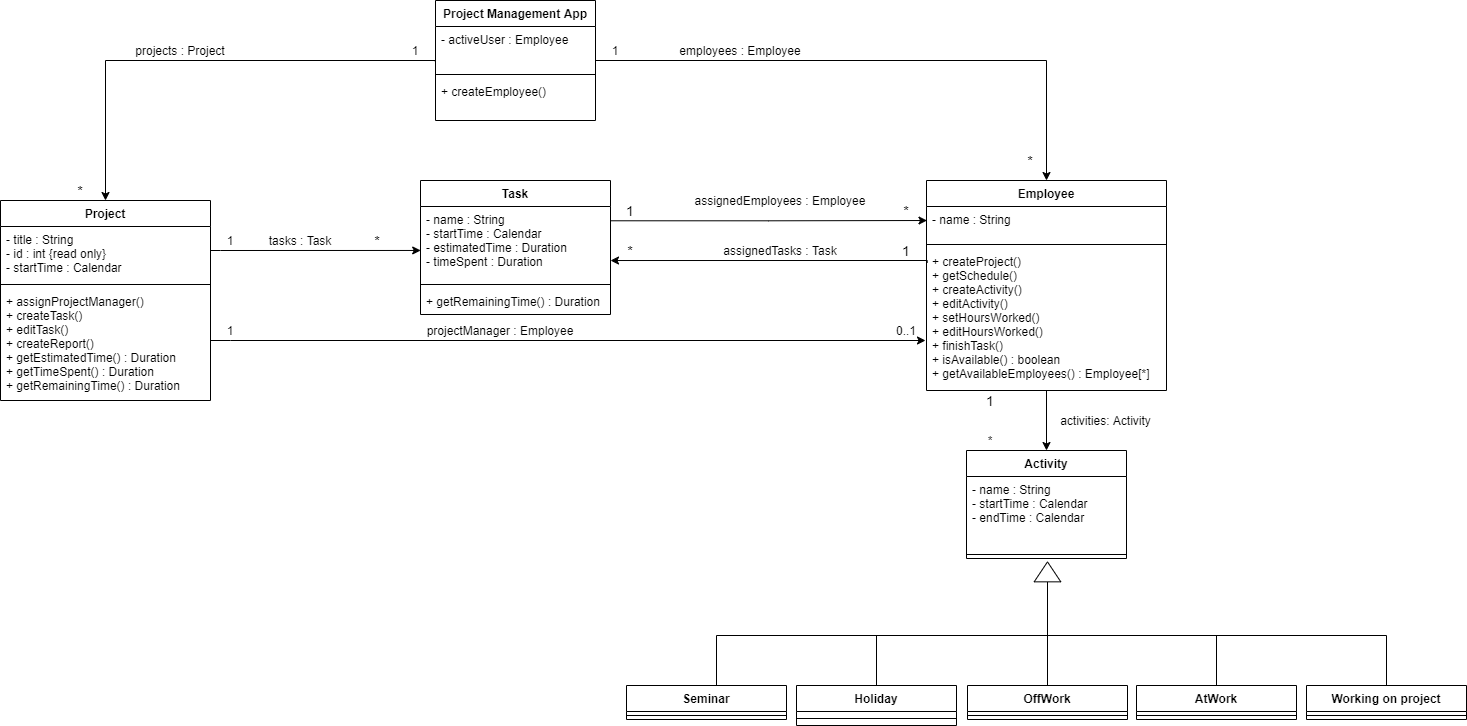

The diagram above was exported from draw.io. Its source (the exported page's mxGraphModel, read from the mxfile embedded in the PNG):
<mxGraphModel dx="1541" dy="2132" grid="1" gridSize="10" guides="1" tooltips="1" connect="1" arrows="1" fold="1" page="1" pageScale="1" pageWidth="827" pageHeight="1169" math="0" shadow="0">
  <root>
    <mxCell id="0" />
    <mxCell id="1" parent="0" />
    <mxCell id="xye77zWNS0Tj70axf8UB-51" style="edgeStyle=orthogonalEdgeStyle;rounded=0;orthogonalLoop=1;jettySize=auto;html=1;entryX=0.5;entryY=0;entryDx=0;entryDy=0;" parent="1" source="QQinSoSuHEGu0At0k3YD-1" target="xye77zWNS0Tj70axf8UB-39" edge="1">
      <mxGeometry relative="1" as="geometry">
        <mxPoint x="1200" y="-850" as="targetPoint" />
      </mxGeometry>
    </mxCell>
    <mxCell id="QQinSoSuHEGu0At0k3YD-1" value="Project Management App" style="swimlane;fontStyle=1;align=center;verticalAlign=top;childLayout=stackLayout;horizontal=1;startSize=26;horizontalStack=0;resizeParent=1;resizeParentMax=0;resizeLast=0;collapsible=1;marginBottom=0;" parent="1" vertex="1">
      <mxGeometry x="865" y="-900" width="160" height="120" as="geometry">
        <mxRectangle x="920" y="24" width="90" height="26" as="alternateBounds" />
      </mxGeometry>
    </mxCell>
    <mxCell id="QQinSoSuHEGu0At0k3YD-2" value="- activeUser : Employee" style="text;strokeColor=none;fillColor=none;align=left;verticalAlign=top;spacingLeft=4;spacingRight=4;overflow=hidden;rotatable=0;points=[[0,0.5],[1,0.5]];portConstraint=eastwest;" parent="QQinSoSuHEGu0At0k3YD-1" vertex="1">
      <mxGeometry y="26" width="160" height="44" as="geometry" />
    </mxCell>
    <mxCell id="QQinSoSuHEGu0At0k3YD-3" value="" style="line;strokeWidth=1;fillColor=none;align=left;verticalAlign=middle;spacingTop=-1;spacingLeft=3;spacingRight=3;rotatable=0;labelPosition=right;points=[];portConstraint=eastwest;" parent="QQinSoSuHEGu0At0k3YD-1" vertex="1">
      <mxGeometry y="70" width="160" height="8" as="geometry" />
    </mxCell>
    <mxCell id="QQinSoSuHEGu0At0k3YD-4" value="+ createEmployee()" style="text;strokeColor=none;fillColor=none;align=left;verticalAlign=top;spacingLeft=4;spacingRight=4;overflow=hidden;rotatable=0;points=[[0,0.5],[1,0.5]];portConstraint=eastwest;" parent="QQinSoSuHEGu0At0k3YD-1" vertex="1">
      <mxGeometry y="78" width="160" height="42" as="geometry" />
    </mxCell>
    <mxCell id="QQinSoSuHEGu0At0k3YD-5" value="Project" style="swimlane;fontStyle=1;align=center;verticalAlign=top;childLayout=stackLayout;horizontal=1;startSize=26;horizontalStack=0;resizeParent=1;resizeParentMax=0;resizeLast=0;collapsible=1;marginBottom=0;" parent="1" vertex="1">
      <mxGeometry x="430" y="-700" width="210" height="200" as="geometry" />
    </mxCell>
    <mxCell id="QQinSoSuHEGu0At0k3YD-6" value="- title : String&#10;- id : int {read only}&#10;- startTime : Calendar" style="text;strokeColor=none;fillColor=none;align=left;verticalAlign=top;spacingLeft=4;spacingRight=4;overflow=hidden;rotatable=0;points=[[0,0.5],[1,0.5]];portConstraint=eastwest;" parent="QQinSoSuHEGu0At0k3YD-5" vertex="1">
      <mxGeometry y="26" width="210" height="54" as="geometry" />
    </mxCell>
    <mxCell id="QQinSoSuHEGu0At0k3YD-7" value="" style="line;strokeWidth=1;fillColor=none;align=left;verticalAlign=middle;spacingTop=-1;spacingLeft=3;spacingRight=3;rotatable=0;labelPosition=right;points=[];portConstraint=eastwest;" parent="QQinSoSuHEGu0At0k3YD-5" vertex="1">
      <mxGeometry y="80" width="210" height="8" as="geometry" />
    </mxCell>
    <mxCell id="QQinSoSuHEGu0At0k3YD-8" value="+ assignProjectManager()&#10;+ createTask()&#10;+ editTask()&#10;+ createReport()&#10;+ getEstimatedTime() : Duration&#10;+ getTimeSpent() : Duration&#10;+ getRemainingTime() : Duration" style="text;strokeColor=none;fillColor=none;align=left;verticalAlign=top;spacingLeft=4;spacingRight=4;overflow=hidden;rotatable=0;points=[[0,0.5],[1,0.5]];portConstraint=eastwest;" parent="QQinSoSuHEGu0At0k3YD-5" vertex="1">
      <mxGeometry y="88" width="210" height="112" as="geometry" />
    </mxCell>
    <mxCell id="QQinSoSuHEGu0At0k3YD-13" value="Activity" style="swimlane;fontStyle=1;align=center;verticalAlign=top;childLayout=stackLayout;horizontal=1;startSize=26;horizontalStack=0;resizeParent=1;resizeParentMax=0;resizeLast=0;collapsible=1;marginBottom=0;" parent="1" vertex="1">
      <mxGeometry x="1396" y="-450" width="160" height="108" as="geometry" />
    </mxCell>
    <mxCell id="QQinSoSuHEGu0At0k3YD-14" value="- name : String&#10;- startTime : Calendar&#10;- endTime : Calendar&#10;" style="text;strokeColor=none;fillColor=none;align=left;verticalAlign=top;spacingLeft=4;spacingRight=4;overflow=hidden;rotatable=0;points=[[0,0.5],[1,0.5]];portConstraint=eastwest;" parent="QQinSoSuHEGu0At0k3YD-13" vertex="1">
      <mxGeometry y="26" width="160" height="74" as="geometry" />
    </mxCell>
    <mxCell id="QQinSoSuHEGu0At0k3YD-15" value="" style="line;strokeWidth=1;fillColor=none;align=left;verticalAlign=middle;spacingTop=-1;spacingLeft=3;spacingRight=3;rotatable=0;labelPosition=right;points=[];portConstraint=eastwest;" parent="QQinSoSuHEGu0At0k3YD-13" vertex="1">
      <mxGeometry y="100" width="160" height="8" as="geometry" />
    </mxCell>
    <mxCell id="xye77zWNS0Tj70axf8UB-59" style="edgeStyle=orthogonalEdgeStyle;rounded=0;orthogonalLoop=1;jettySize=auto;html=1;exitX=1;exitY=0.193;exitDx=0;exitDy=0;exitPerimeter=0;entryX=0.002;entryY=0.412;entryDx=0;entryDy=0;entryPerimeter=0;" parent="1" source="KibUc5OPIjlSbatLdgSs-9" target="xye77zWNS0Tj70axf8UB-40" edge="1">
      <mxGeometry relative="1" as="geometry">
        <Array as="points" />
        <mxPoint x="1026.6" y="-679.6800000000001" as="sourcePoint" />
      </mxGeometry>
    </mxCell>
    <mxCell id="xye77zWNS0Tj70axf8UB-2" value="OffWork" style="swimlane;fontStyle=1;align=center;verticalAlign=top;childLayout=stackLayout;horizontal=1;startSize=26;horizontalStack=0;resizeParent=1;resizeParentMax=0;resizeLast=0;collapsible=1;marginBottom=0;" parent="1" vertex="1">
      <mxGeometry x="1397" y="-215" width="160" height="34" as="geometry" />
    </mxCell>
    <mxCell id="xye77zWNS0Tj70axf8UB-4" value="" style="line;strokeWidth=1;fillColor=none;align=left;verticalAlign=middle;spacingTop=-1;spacingLeft=3;spacingRight=3;rotatable=0;labelPosition=right;points=[];portConstraint=eastwest;" parent="xye77zWNS0Tj70axf8UB-2" vertex="1">
      <mxGeometry y="26" width="160" height="8" as="geometry" />
    </mxCell>
    <mxCell id="xye77zWNS0Tj70axf8UB-9" value="" style="endArrow=none;html=1;entryX=0.5;entryY=0;entryDx=0;entryDy=0;exitX=0;exitY=0.5;exitDx=0;exitDy=0;" parent="1" source="AMtBbdAEOM9LbvXhgEqw-5" target="xye77zWNS0Tj70axf8UB-2" edge="1">
      <mxGeometry width="50" height="50" relative="1" as="geometry">
        <mxPoint x="1477" y="-265" as="sourcePoint" />
        <mxPoint x="1496" y="-205" as="targetPoint" />
      </mxGeometry>
    </mxCell>
    <mxCell id="xye77zWNS0Tj70axf8UB-14" value="AtWork" style="swimlane;fontStyle=1;align=center;verticalAlign=top;childLayout=stackLayout;horizontal=1;startSize=26;horizontalStack=0;resizeParent=1;resizeParentMax=0;resizeLast=0;collapsible=1;marginBottom=0;" parent="1" vertex="1">
      <mxGeometry x="1566" y="-215" width="160" height="34" as="geometry" />
    </mxCell>
    <mxCell id="xye77zWNS0Tj70axf8UB-16" value="" style="line;strokeWidth=1;fillColor=none;align=left;verticalAlign=middle;spacingTop=-1;spacingLeft=3;spacingRight=3;rotatable=0;labelPosition=right;points=[];portConstraint=eastwest;" parent="xye77zWNS0Tj70axf8UB-14" vertex="1">
      <mxGeometry y="26" width="160" height="8" as="geometry" />
    </mxCell>
    <mxCell id="xye77zWNS0Tj70axf8UB-18" value="Holiday" style="swimlane;fontStyle=1;align=center;verticalAlign=top;childLayout=stackLayout;horizontal=1;startSize=26;horizontalStack=0;resizeParent=1;resizeParentMax=0;resizeLast=0;collapsible=1;marginBottom=0;" parent="1" vertex="1">
      <mxGeometry x="1226" y="-215" width="160" height="40" as="geometry" />
    </mxCell>
    <mxCell id="xye77zWNS0Tj70axf8UB-20" value="" style="line;strokeWidth=1;fillColor=none;align=left;verticalAlign=middle;spacingTop=-1;spacingLeft=3;spacingRight=3;rotatable=0;labelPosition=right;points=[];portConstraint=eastwest;" parent="xye77zWNS0Tj70axf8UB-18" vertex="1">
      <mxGeometry y="26" width="160" height="14" as="geometry" />
    </mxCell>
    <mxCell id="xye77zWNS0Tj70axf8UB-22" value="Working on project" style="swimlane;fontStyle=1;align=center;verticalAlign=top;childLayout=stackLayout;horizontal=1;startSize=26;horizontalStack=0;resizeParent=1;resizeParentMax=0;resizeLast=0;collapsible=1;marginBottom=0;" parent="1" vertex="1">
      <mxGeometry x="1736" y="-215" width="160" height="34" as="geometry" />
    </mxCell>
    <mxCell id="xye77zWNS0Tj70axf8UB-24" value="" style="line;strokeWidth=1;fillColor=none;align=left;verticalAlign=middle;spacingTop=-1;spacingLeft=3;spacingRight=3;rotatable=0;labelPosition=right;points=[];portConstraint=eastwest;" parent="xye77zWNS0Tj70axf8UB-22" vertex="1">
      <mxGeometry y="26" width="160" height="8" as="geometry" />
    </mxCell>
    <mxCell id="xye77zWNS0Tj70axf8UB-26" value="Seminar" style="swimlane;fontStyle=1;align=center;verticalAlign=top;childLayout=stackLayout;horizontal=1;startSize=26;horizontalStack=0;resizeParent=1;resizeParentMax=0;resizeLast=0;collapsible=1;marginBottom=0;" parent="1" vertex="1">
      <mxGeometry x="1056" y="-215" width="160" height="34" as="geometry" />
    </mxCell>
    <mxCell id="xye77zWNS0Tj70axf8UB-28" value="" style="line;strokeWidth=1;fillColor=none;align=left;verticalAlign=middle;spacingTop=-1;spacingLeft=3;spacingRight=3;rotatable=0;labelPosition=right;points=[];portConstraint=eastwest;" parent="xye77zWNS0Tj70axf8UB-26" vertex="1">
      <mxGeometry y="26" width="160" height="8" as="geometry" />
    </mxCell>
    <mxCell id="xye77zWNS0Tj70axf8UB-30" value="" style="endArrow=none;html=1;" parent="1" edge="1">
      <mxGeometry width="50" height="50" relative="1" as="geometry">
        <mxPoint x="1146" y="-215" as="sourcePoint" />
        <mxPoint x="1146" y="-265" as="targetPoint" />
      </mxGeometry>
    </mxCell>
    <mxCell id="xye77zWNS0Tj70axf8UB-33" value="" style="endArrow=none;html=1;exitX=0.5;exitY=0;exitDx=0;exitDy=0;" parent="1" source="xye77zWNS0Tj70axf8UB-18" edge="1">
      <mxGeometry width="50" height="50" relative="1" as="geometry">
        <mxPoint x="1446" y="-125" as="sourcePoint" />
        <mxPoint x="1306" y="-265" as="targetPoint" />
      </mxGeometry>
    </mxCell>
    <mxCell id="xye77zWNS0Tj70axf8UB-34" value="" style="endArrow=none;html=1;exitX=0.5;exitY=0;exitDx=0;exitDy=0;" parent="1" source="xye77zWNS0Tj70axf8UB-14" edge="1">
      <mxGeometry width="50" height="50" relative="1" as="geometry">
        <mxPoint x="1446" y="-125" as="sourcePoint" />
        <mxPoint x="1646" y="-265" as="targetPoint" />
      </mxGeometry>
    </mxCell>
    <mxCell id="xye77zWNS0Tj70axf8UB-35" value="" style="endArrow=none;html=1;exitX=0.5;exitY=0;exitDx=0;exitDy=0;" parent="1" source="xye77zWNS0Tj70axf8UB-22" edge="1">
      <mxGeometry width="50" height="50" relative="1" as="geometry">
        <mxPoint x="1446" y="-125" as="sourcePoint" />
        <mxPoint x="1816" y="-265" as="targetPoint" />
      </mxGeometry>
    </mxCell>
    <mxCell id="xye77zWNS0Tj70axf8UB-36" value="" style="endArrow=none;html=1;" parent="1" edge="1">
      <mxGeometry width="50" height="50" relative="1" as="geometry">
        <mxPoint x="1146" y="-265" as="sourcePoint" />
        <mxPoint x="1816" y="-265" as="targetPoint" />
      </mxGeometry>
    </mxCell>
    <mxCell id="EhgB8yDAfJypr9j7b_J3-7" style="edgeStyle=orthogonalEdgeStyle;rounded=0;orthogonalLoop=1;jettySize=auto;html=1;entryX=0.5;entryY=0;entryDx=0;entryDy=0;" parent="1" source="xye77zWNS0Tj70axf8UB-39" target="QQinSoSuHEGu0At0k3YD-13" edge="1">
      <mxGeometry relative="1" as="geometry" />
    </mxCell>
    <mxCell id="KibUc5OPIjlSbatLdgSs-12" style="edgeStyle=orthogonalEdgeStyle;rounded=0;orthogonalLoop=1;jettySize=auto;html=1;entryX=1;entryY=0.73;entryDx=0;entryDy=0;entryPerimeter=0;exitX=0.003;exitY=0.1;exitDx=0;exitDy=0;exitPerimeter=0;" parent="1" source="xye77zWNS0Tj70axf8UB-42" target="KibUc5OPIjlSbatLdgSs-9" edge="1">
      <mxGeometry relative="1" as="geometry">
        <Array as="points">
          <mxPoint x="1357" y="-640" />
        </Array>
      </mxGeometry>
    </mxCell>
    <mxCell id="xye77zWNS0Tj70axf8UB-39" value="Employee" style="swimlane;fontStyle=1;align=center;verticalAlign=top;childLayout=stackLayout;horizontal=1;startSize=26;horizontalStack=0;resizeParent=1;resizeParentMax=0;resizeLast=0;collapsible=1;marginBottom=0;" parent="1" vertex="1">
      <mxGeometry x="1356" y="-720" width="240" height="210" as="geometry">
        <mxRectangle x="920" y="24" width="90" height="26" as="alternateBounds" />
      </mxGeometry>
    </mxCell>
    <mxCell id="xye77zWNS0Tj70axf8UB-40" value="- name : String&#10;" style="text;strokeColor=none;fillColor=none;align=left;verticalAlign=top;spacingLeft=4;spacingRight=4;overflow=hidden;rotatable=0;points=[[0,0.5],[1,0.5]];portConstraint=eastwest;" parent="xye77zWNS0Tj70axf8UB-39" vertex="1">
      <mxGeometry y="26" width="240" height="34" as="geometry" />
    </mxCell>
    <mxCell id="xye77zWNS0Tj70axf8UB-41" value="" style="line;strokeWidth=1;fillColor=none;align=left;verticalAlign=middle;spacingTop=-1;spacingLeft=3;spacingRight=3;rotatable=0;labelPosition=right;points=[];portConstraint=eastwest;" parent="xye77zWNS0Tj70axf8UB-39" vertex="1">
      <mxGeometry y="60" width="240" height="8" as="geometry" />
    </mxCell>
    <mxCell id="xye77zWNS0Tj70axf8UB-42" value="+ createProject()&#10;+ getSchedule()&#10;+ createActivity()&#10;+ editActivity()&#10;+ setHoursWorked()&#10;+ editHoursWorked()&#10;+ finishTask()&#10;+ isAvailable() : boolean&#10;+ getAvailableEmployees() : Employee[*]" style="text;strokeColor=none;fillColor=none;align=left;verticalAlign=top;spacingLeft=4;spacingRight=4;overflow=hidden;rotatable=0;points=[[0,0.5],[1,0.5]];portConstraint=eastwest;" parent="xye77zWNS0Tj70axf8UB-39" vertex="1">
      <mxGeometry y="68" width="240" height="142" as="geometry" />
    </mxCell>
    <mxCell id="AMtBbdAEOM9LbvXhgEqw-5" value="" style="triangle;whiteSpace=wrap;html=1;rotation=-90;" parent="1" vertex="1">
      <mxGeometry x="1467" y="-342" width="20" height="26.67" as="geometry" />
    </mxCell>
    <mxCell id="xye77zWNS0Tj70axf8UB-52" value="&lt;font style=&quot;font-size: 14px&quot;&gt;*&lt;/font&gt;" style="text;html=1;strokeColor=none;fillColor=none;align=center;verticalAlign=middle;whiteSpace=wrap;rounded=0;strokeWidth=3;" parent="1" vertex="1">
      <mxGeometry x="1040" y="-660" width="40" height="20" as="geometry" />
    </mxCell>
    <mxCell id="xye77zWNS0Tj70axf8UB-53" value="1" style="text;html=1;strokeColor=none;fillColor=none;align=center;verticalAlign=middle;whiteSpace=wrap;rounded=0;" parent="1" vertex="1">
      <mxGeometry x="1025" y="-860" width="40" height="20" as="geometry" />
    </mxCell>
    <mxCell id="xye77zWNS0Tj70axf8UB-56" value="1" style="text;html=1;strokeColor=none;fillColor=none;align=center;verticalAlign=middle;whiteSpace=wrap;rounded=0;" parent="1" vertex="1">
      <mxGeometry x="825" y="-860" width="40" height="20" as="geometry" />
    </mxCell>
    <mxCell id="xye77zWNS0Tj70axf8UB-57" value="&lt;font style=&quot;font-size: 14px&quot;&gt;*&lt;/font&gt;" style="text;html=1;strokeColor=none;fillColor=none;align=center;verticalAlign=middle;whiteSpace=wrap;rounded=0;" parent="1" vertex="1">
      <mxGeometry x="490" y="-720" width="40" height="20" as="geometry" />
    </mxCell>
    <mxCell id="xye77zWNS0Tj70axf8UB-60" style="edgeStyle=orthogonalEdgeStyle;rounded=0;orthogonalLoop=1;jettySize=auto;html=1;entryX=0.001;entryY=0.594;entryDx=0;entryDy=0;entryPerimeter=0;" parent="1" source="QQinSoSuHEGu0At0k3YD-6" target="KibUc5OPIjlSbatLdgSs-9" edge="1">
      <mxGeometry relative="1" as="geometry">
        <mxPoint x="828.5999999999999" y="-652.5219999999999" as="targetPoint" />
        <Array as="points">
          <mxPoint x="650" y="-650" />
          <mxPoint x="650" y="-650" />
        </Array>
      </mxGeometry>
    </mxCell>
    <mxCell id="xye77zWNS0Tj70axf8UB-61" value="&lt;font style=&quot;font-size: 14px&quot;&gt;*&lt;/font&gt;" style="text;html=1;strokeColor=none;fillColor=none;align=center;verticalAlign=middle;whiteSpace=wrap;rounded=0;" parent="1" vertex="1">
      <mxGeometry x="787" y="-670" width="40" height="20" as="geometry" />
    </mxCell>
    <mxCell id="xye77zWNS0Tj70axf8UB-62" value="1" style="text;html=1;strokeColor=none;fillColor=none;align=center;verticalAlign=middle;whiteSpace=wrap;rounded=0;" parent="1" vertex="1">
      <mxGeometry x="640" y="-670" width="40" height="20" as="geometry" />
    </mxCell>
    <mxCell id="xye77zWNS0Tj70axf8UB-63" value="&lt;font style=&quot;font-size: 14px&quot;&gt;1&lt;/font&gt;" style="text;html=1;strokeColor=none;fillColor=none;align=center;verticalAlign=middle;whiteSpace=wrap;rounded=0;" parent="1" vertex="1">
      <mxGeometry x="1316" y="-660" width="40" height="20" as="geometry" />
    </mxCell>
    <mxCell id="xye77zWNS0Tj70axf8UB-64" value="&lt;font style=&quot;font-size: 14px&quot;&gt;*&lt;/font&gt;" style="text;html=1;strokeColor=none;fillColor=none;align=center;verticalAlign=middle;whiteSpace=wrap;rounded=0;" parent="1" vertex="1">
      <mxGeometry x="1440" y="-750" width="40" height="20" as="geometry" />
    </mxCell>
    <mxCell id="xye77zWNS0Tj70axf8UB-75" value="*" style="text;html=1;strokeColor=none;fillColor=none;align=center;verticalAlign=middle;whiteSpace=wrap;rounded=0;" parent="1" vertex="1">
      <mxGeometry x="1400" y="-470" width="40" height="20" as="geometry" />
    </mxCell>
    <mxCell id="EhgB8yDAfJypr9j7b_J3-1" style="edgeStyle=orthogonalEdgeStyle;rounded=0;orthogonalLoop=1;jettySize=auto;html=1;exitX=0;exitY=1;exitDx=0;exitDy=0;" parent="1" source="EhgB8yDAfJypr9j7b_J3-4" edge="1">
      <mxGeometry relative="1" as="geometry">
        <Array as="points">
          <mxPoint x="660" y="-560" />
          <mxPoint x="660" y="-560" />
        </Array>
        <mxPoint x="700" y="-540" as="sourcePoint" />
        <mxPoint x="1355" y="-560" as="targetPoint" />
      </mxGeometry>
    </mxCell>
    <mxCell id="EhgB8yDAfJypr9j7b_J3-2" value="projectManager : Employee" style="text;html=1;strokeColor=none;fillColor=none;align=center;verticalAlign=middle;whiteSpace=wrap;rounded=0;" parent="1" vertex="1">
      <mxGeometry x="830" y="-580" width="200" height="20" as="geometry" />
    </mxCell>
    <mxCell id="EhgB8yDAfJypr9j7b_J3-4" value="1" style="text;html=1;strokeColor=none;fillColor=none;align=center;verticalAlign=middle;whiteSpace=wrap;rounded=0;" parent="1" vertex="1">
      <mxGeometry x="640" y="-580" width="40" height="20" as="geometry" />
    </mxCell>
    <mxCell id="EhgB8yDAfJypr9j7b_J3-5" value="0..1" style="text;html=1;strokeColor=none;fillColor=none;align=center;verticalAlign=middle;whiteSpace=wrap;rounded=0;" parent="1" vertex="1">
      <mxGeometry x="1316" y="-580" width="40" height="20" as="geometry" />
    </mxCell>
    <mxCell id="EhgB8yDAfJypr9j7b_J3-8" value="tasks : Task" style="text;html=1;strokeColor=none;fillColor=none;align=center;verticalAlign=middle;whiteSpace=wrap;rounded=0;" parent="1" vertex="1">
      <mxGeometry x="690" y="-670" width="80" height="20" as="geometry" />
    </mxCell>
    <mxCell id="EhgB8yDAfJypr9j7b_J3-10" style="edgeStyle=orthogonalEdgeStyle;rounded=0;orthogonalLoop=1;jettySize=auto;html=1;entryX=0.5;entryY=0;entryDx=0;entryDy=0;exitX=-0.001;exitY=0.802;exitDx=0;exitDy=0;exitPerimeter=0;" parent="1" source="QQinSoSuHEGu0At0k3YD-2" target="QQinSoSuHEGu0At0k3YD-5" edge="1">
      <mxGeometry relative="1" as="geometry">
        <mxPoint x="570" y="-730" as="targetPoint" />
        <mxPoint x="827" y="-840" as="sourcePoint" />
        <Array as="points">
          <mxPoint x="865" y="-840" />
          <mxPoint x="535" y="-840" />
        </Array>
      </mxGeometry>
    </mxCell>
    <mxCell id="EhgB8yDAfJypr9j7b_J3-11" value="employees : Employee" style="text;html=1;strokeColor=none;fillColor=none;align=center;verticalAlign=middle;whiteSpace=wrap;rounded=0;" parent="1" vertex="1">
      <mxGeometry x="1070" y="-860" width="200" height="20" as="geometry" />
    </mxCell>
    <mxCell id="EhgB8yDAfJypr9j7b_J3-12" value="projects : Project" style="text;html=1;strokeColor=none;fillColor=none;align=center;verticalAlign=middle;whiteSpace=wrap;rounded=0;" parent="1" vertex="1">
      <mxGeometry x="510" y="-860" width="200" height="20" as="geometry" />
    </mxCell>
    <mxCell id="EhgB8yDAfJypr9j7b_J3-14" value="assignedEmployees : Employee" style="text;html=1;strokeColor=none;fillColor=none;align=center;verticalAlign=middle;whiteSpace=wrap;rounded=0;" parent="1" vertex="1">
      <mxGeometry x="1110" y="-710" width="200" height="20" as="geometry" />
    </mxCell>
    <mxCell id="EhgB8yDAfJypr9j7b_J3-16" value="&lt;font style=&quot;font-size: 14px&quot;&gt;1&lt;/font&gt;" style="text;html=1;strokeColor=none;fillColor=none;align=center;verticalAlign=middle;whiteSpace=wrap;rounded=0;" parent="1" vertex="1">
      <mxGeometry x="1040" y="-700" width="40" height="20" as="geometry" />
    </mxCell>
    <mxCell id="EhgB8yDAfJypr9j7b_J3-17" value="&lt;font style=&quot;font-size: 14px&quot;&gt;*&lt;/font&gt;" style="text;html=1;strokeColor=none;fillColor=none;align=center;verticalAlign=middle;whiteSpace=wrap;rounded=0;" parent="1" vertex="1">
      <mxGeometry x="1316" y="-700" width="40" height="20" as="geometry" />
    </mxCell>
    <mxCell id="EhgB8yDAfJypr9j7b_J3-18" value="assignedTasks : Task" style="text;html=1;strokeColor=none;fillColor=none;align=center;verticalAlign=middle;whiteSpace=wrap;rounded=0;" parent="1" vertex="1">
      <mxGeometry x="1110" y="-660" width="200" height="20" as="geometry" />
    </mxCell>
    <mxCell id="EhgB8yDAfJypr9j7b_J3-19" value="&lt;font style=&quot;font-size: 14px&quot;&gt;1&lt;/font&gt;" style="text;html=1;strokeColor=none;fillColor=none;align=center;verticalAlign=middle;whiteSpace=wrap;rounded=0;" parent="1" vertex="1">
      <mxGeometry x="1400" y="-510" width="40" height="20" as="geometry" />
    </mxCell>
    <mxCell id="EhgB8yDAfJypr9j7b_J3-20" value="activities: Activity" style="text;html=1;align=center;verticalAlign=middle;resizable=0;points=[];autosize=1;" parent="1" vertex="1">
      <mxGeometry x="1480" y="-490" width="110" height="20" as="geometry" />
    </mxCell>
    <mxCell id="KibUc5OPIjlSbatLdgSs-8" value="Task" style="swimlane;fontStyle=1;align=center;verticalAlign=top;childLayout=stackLayout;horizontal=1;startSize=26;horizontalStack=0;resizeParent=1;resizeParentMax=0;resizeLast=0;collapsible=1;marginBottom=0;" parent="1" vertex="1">
      <mxGeometry x="850" y="-720" width="190" height="134" as="geometry" />
    </mxCell>
    <mxCell id="KibUc5OPIjlSbatLdgSs-9" value="- name : String&#10;- startTime : Calendar&#10;- estimatedTime : Duration&#10;- timeSpent : Duration" style="text;strokeColor=none;fillColor=none;align=left;verticalAlign=top;spacingLeft=4;spacingRight=4;overflow=hidden;rotatable=0;points=[[0,0.5],[1,0.5]];portConstraint=eastwest;" parent="KibUc5OPIjlSbatLdgSs-8" vertex="1">
      <mxGeometry y="26" width="190" height="74" as="geometry" />
    </mxCell>
    <mxCell id="KibUc5OPIjlSbatLdgSs-10" value="" style="line;strokeWidth=1;fillColor=none;align=left;verticalAlign=middle;spacingTop=-1;spacingLeft=3;spacingRight=3;rotatable=0;labelPosition=right;points=[];portConstraint=eastwest;" parent="KibUc5OPIjlSbatLdgSs-8" vertex="1">
      <mxGeometry y="100" width="190" height="8" as="geometry" />
    </mxCell>
    <mxCell id="KibUc5OPIjlSbatLdgSs-11" value="+ getRemainingTime() : Duration" style="text;strokeColor=none;fillColor=none;align=left;verticalAlign=top;spacingLeft=4;spacingRight=4;overflow=hidden;rotatable=0;points=[[0,0.5],[1,0.5]];portConstraint=eastwest;" parent="KibUc5OPIjlSbatLdgSs-8" vertex="1">
      <mxGeometry y="108" width="190" height="26" as="geometry" />
    </mxCell>
  </root>
</mxGraphModel>